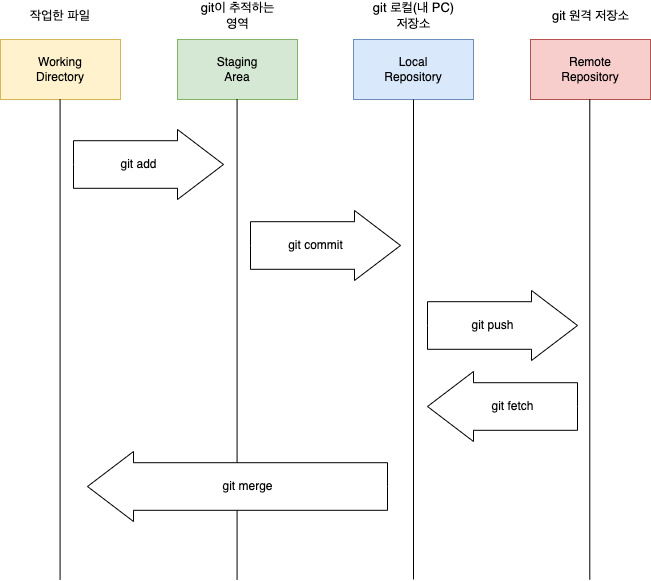

The diagram above was exported from draw.io. Its source (the exported page's mxGraphModel, read from the mxfile embedded in the PNG):
<mxGraphModel dx="1026" dy="603" grid="1" gridSize="10" guides="1" tooltips="1" connect="1" arrows="1" fold="1" page="1" pageScale="1" pageWidth="827" pageHeight="1169" math="0" shadow="0">
  <root>
    <mxCell id="WIyWlLk6GJQsqaUBKTNV-0" />
    <mxCell id="WIyWlLk6GJQsqaUBKTNV-1" parent="WIyWlLk6GJQsqaUBKTNV-0" />
    <mxCell id="Ttqp7cBQfG_Xfzd8FhDA-0" value="Working&lt;br&gt;Directory" style="rounded=0;whiteSpace=wrap;html=1;fillColor=#fff2cc;strokeColor=#d6b656;" parent="WIyWlLk6GJQsqaUBKTNV-1" vertex="1">
      <mxGeometry x="80" y="160" width="120" height="60" as="geometry" />
    </mxCell>
    <mxCell id="Ttqp7cBQfG_Xfzd8FhDA-1" value="Staging&lt;br&gt;Area" style="rounded=0;whiteSpace=wrap;html=1;fillColor=#d5e8d4;strokeColor=#82b366;" parent="WIyWlLk6GJQsqaUBKTNV-1" vertex="1">
      <mxGeometry x="257" y="160" width="120" height="60" as="geometry" />
    </mxCell>
    <mxCell id="Ttqp7cBQfG_Xfzd8FhDA-2" value="Local&lt;br&gt;Repository" style="rounded=0;whiteSpace=wrap;html=1;fillColor=#dae8fc;strokeColor=#6c8ebf;" parent="WIyWlLk6GJQsqaUBKTNV-1" vertex="1">
      <mxGeometry x="433" y="160" width="120" height="60" as="geometry" />
    </mxCell>
    <mxCell id="Ttqp7cBQfG_Xfzd8FhDA-3" value="Remote&lt;br&gt;Repository" style="rounded=0;whiteSpace=wrap;html=1;fillColor=#f8cecc;strokeColor=#b85450;" parent="WIyWlLk6GJQsqaUBKTNV-1" vertex="1">
      <mxGeometry x="610" y="160" width="120" height="60" as="geometry" />
    </mxCell>
    <mxCell id="Ttqp7cBQfG_Xfzd8FhDA-4" value="" style="endArrow=none;html=1;rounded=0;entryX=0.5;entryY=1;entryDx=0;entryDy=0;" parent="WIyWlLk6GJQsqaUBKTNV-1" target="Ttqp7cBQfG_Xfzd8FhDA-2" edge="1">
      <mxGeometry width="50" height="50" relative="1" as="geometry">
        <mxPoint x="493" y="700" as="sourcePoint" />
        <mxPoint x="500" y="350" as="targetPoint" />
      </mxGeometry>
    </mxCell>
    <mxCell id="Ttqp7cBQfG_Xfzd8FhDA-6" value="" style="endArrow=none;html=1;rounded=0;" parent="WIyWlLk6GJQsqaUBKTNV-1" edge="1">
      <mxGeometry width="50" height="50" relative="1" as="geometry">
        <mxPoint x="669.29" y="700" as="sourcePoint" />
        <mxPoint x="669.29" y="220" as="targetPoint" />
      </mxGeometry>
    </mxCell>
    <mxCell id="Ttqp7cBQfG_Xfzd8FhDA-7" value="" style="endArrow=none;html=1;rounded=0;" parent="WIyWlLk6GJQsqaUBKTNV-1" edge="1">
      <mxGeometry width="50" height="50" relative="1" as="geometry">
        <mxPoint x="316.58" y="700" as="sourcePoint" />
        <mxPoint x="316.58" y="220" as="targetPoint" />
      </mxGeometry>
    </mxCell>
    <mxCell id="Ttqp7cBQfG_Xfzd8FhDA-8" value="" style="endArrow=none;html=1;rounded=0;" parent="WIyWlLk6GJQsqaUBKTNV-1" edge="1">
      <mxGeometry width="50" height="50" relative="1" as="geometry">
        <mxPoint x="139.57999999999993" y="700" as="sourcePoint" />
        <mxPoint x="139.57999999999993" y="220" as="targetPoint" />
      </mxGeometry>
    </mxCell>
    <mxCell id="Ttqp7cBQfG_Xfzd8FhDA-9" value="git add" style="html=1;shadow=0;dashed=0;align=center;verticalAlign=middle;shape=mxgraph.arrows2.arrow;dy=0.32;dx=46;notch=0;spacingRight=20;" parent="WIyWlLk6GJQsqaUBKTNV-1" vertex="1">
      <mxGeometry x="153" y="250" width="150" height="70" as="geometry" />
    </mxCell>
    <mxCell id="Ttqp7cBQfG_Xfzd8FhDA-10" value="git push" style="html=1;shadow=0;dashed=0;align=center;verticalAlign=middle;shape=mxgraph.arrows2.arrow;dy=0.32;dx=46;notch=0;spacingRight=20;" parent="WIyWlLk6GJQsqaUBKTNV-1" vertex="1">
      <mxGeometry x="507" y="411" width="150" height="70" as="geometry" />
    </mxCell>
    <mxCell id="Ttqp7cBQfG_Xfzd8FhDA-11" value="git commit" style="html=1;shadow=0;dashed=0;align=center;verticalAlign=middle;shape=mxgraph.arrows2.arrow;dy=0.32;dx=46;notch=0;spacingRight=20;" parent="WIyWlLk6GJQsqaUBKTNV-1" vertex="1">
      <mxGeometry x="330" y="331" width="150" height="70" as="geometry" />
    </mxCell>
    <mxCell id="Ttqp7cBQfG_Xfzd8FhDA-12" value="git fetch" style="html=1;shadow=0;dashed=0;align=center;verticalAlign=middle;shape=mxgraph.arrows2.arrow;dy=0.32;dx=46;notch=0;spacingRight=0;flipH=1;spacingLeft=20;" parent="WIyWlLk6GJQsqaUBKTNV-1" vertex="1">
      <mxGeometry x="507" y="492" width="150" height="70" as="geometry" />
    </mxCell>
    <mxCell id="Ttqp7cBQfG_Xfzd8FhDA-14" value="git merge" style="html=1;shadow=0;dashed=0;align=center;verticalAlign=middle;shape=mxgraph.arrows2.arrow;dy=0.32;dx=46;notch=0;spacingRight=0;flipH=1;spacingLeft=20;" parent="WIyWlLk6GJQsqaUBKTNV-1" vertex="1">
      <mxGeometry x="167" y="572" width="300" height="70" as="geometry" />
    </mxCell>
    <mxCell id="Zbx1z4wdru7t9Qu3FP4S-0" value="작업한 파일" style="text;html=1;strokeColor=none;fillColor=none;align=center;verticalAlign=middle;whiteSpace=wrap;rounded=0;fontSize=13;" vertex="1" parent="WIyWlLk6GJQsqaUBKTNV-1">
      <mxGeometry x="105" y="121" width="70" height="30" as="geometry" />
    </mxCell>
    <mxCell id="Zbx1z4wdru7t9Qu3FP4S-1" value="git이 추적하는 영역" style="text;html=1;strokeColor=none;fillColor=none;align=center;verticalAlign=middle;whiteSpace=wrap;rounded=0;fontSize=13;" vertex="1" parent="WIyWlLk6GJQsqaUBKTNV-1">
      <mxGeometry x="275.5" y="121" width="83" height="30" as="geometry" />
    </mxCell>
    <mxCell id="Zbx1z4wdru7t9Qu3FP4S-2" value="git 로컬(내 PC)&lt;br style=&quot;font-size: 13px;&quot;&gt;저장소" style="text;html=1;strokeColor=none;fillColor=none;align=center;verticalAlign=middle;whiteSpace=wrap;rounded=0;fontSize=13;" vertex="1" parent="WIyWlLk6GJQsqaUBKTNV-1">
      <mxGeometry x="443.75" y="121" width="98.5" height="30" as="geometry" />
    </mxCell>
    <mxCell id="Zbx1z4wdru7t9Qu3FP4S-3" value="git 원격 저장소" style="text;html=1;strokeColor=none;fillColor=none;align=center;verticalAlign=middle;whiteSpace=wrap;rounded=0;fontSize=13;" vertex="1" parent="WIyWlLk6GJQsqaUBKTNV-1">
      <mxGeometry x="620.75" y="121" width="98.5" height="30" as="geometry" />
    </mxCell>
  </root>
</mxGraphModel>